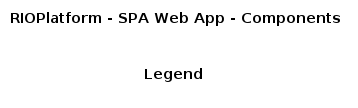

The diagram above was rendered by PlantUML. Its source (embedded in the PNG):
@startuml
set separator none
title RIOPlatform - SPA Web App - Components

left to right direction

!include <C4/C4>
!include <C4/C4_Context>


SHOW_LEGEND(true)
@enduml